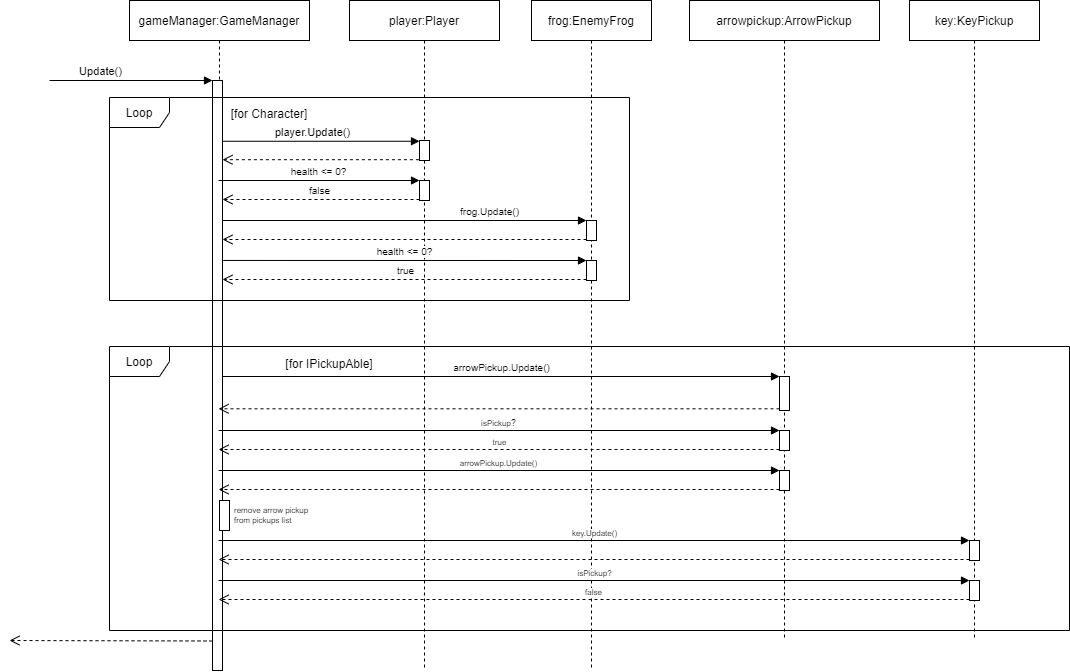

The diagram above was exported from draw.io. Its source (the exported page's mxGraphModel, read from the mxfile embedded in the PNG):
<mxGraphModel dx="1483" dy="781" grid="1" gridSize="10" guides="1" tooltips="1" connect="1" arrows="1" fold="1" page="1" pageScale="1" pageWidth="827" pageHeight="1169" math="0" shadow="0">
  <root>
    <mxCell id="0" />
    <mxCell id="1" parent="0" />
    <mxCell id="2y_Z3TMyMoaLGT6i3147-4" value="gameManager:GameManager" style="shape=umlLifeline;perimeter=lifelinePerimeter;whiteSpace=wrap;html=1;container=1;collapsible=0;recursiveResize=0;outlineConnect=0;" parent="1" vertex="1">
      <mxGeometry x="160" y="550" width="180" height="670" as="geometry" />
    </mxCell>
    <mxCell id="2y_Z3TMyMoaLGT6i3147-1" value="" style="html=1;points=[];perimeter=orthogonalPerimeter;" parent="2y_Z3TMyMoaLGT6i3147-4" vertex="1">
      <mxGeometry x="83" y="80" width="10" height="590" as="geometry" />
    </mxCell>
    <mxCell id="zo6DZJSn5fX107DqrM3T-18" value="" style="html=1;points=[];perimeter=orthogonalPerimeter;fontSize=10;fontColor=#000000;" vertex="1" parent="2y_Z3TMyMoaLGT6i3147-4">
      <mxGeometry x="90" y="500" width="10" height="30" as="geometry" />
    </mxCell>
    <mxCell id="zo6DZJSn5fX107DqrM3T-20" value="remove arrow pickup&#10;from pickups list" style="text;align=left;fontStyle=0;verticalAlign=middle;spacingLeft=3;spacingRight=3;strokeColor=none;rotatable=0;points=[[0,0.5],[1,0.5]];portConstraint=eastwest;fontSize=8;fontColor=#000000;" vertex="1" parent="2y_Z3TMyMoaLGT6i3147-4">
      <mxGeometry x="100" y="502" width="80" height="26" as="geometry" />
    </mxCell>
    <mxCell id="2y_Z3TMyMoaLGT6i3147-2" value="Update()" style="html=1;verticalAlign=bottom;endArrow=block;entryX=0;entryY=0;rounded=0;" parent="1" target="2y_Z3TMyMoaLGT6i3147-1" edge="1">
      <mxGeometry x="-0.375" relative="1" as="geometry">
        <mxPoint x="80" y="630" as="sourcePoint" />
        <mxPoint as="offset" />
      </mxGeometry>
    </mxCell>
    <mxCell id="2y_Z3TMyMoaLGT6i3147-3" value="" style="html=1;verticalAlign=bottom;endArrow=open;dashed=1;endSize=8;exitX=0;exitY=0.95;rounded=0;" parent="1" source="2y_Z3TMyMoaLGT6i3147-1" edge="1">
      <mxGeometry relative="1" as="geometry">
        <mxPoint x="40" y="1190" as="targetPoint" />
      </mxGeometry>
    </mxCell>
    <mxCell id="2y_Z3TMyMoaLGT6i3147-5" value="player:Player" style="shape=umlLifeline;perimeter=lifelinePerimeter;whiteSpace=wrap;html=1;container=1;collapsible=0;recursiveResize=0;outlineConnect=0;" parent="1" vertex="1">
      <mxGeometry x="380" y="550" width="150" height="670" as="geometry" />
    </mxCell>
    <mxCell id="zo6DZJSn5fX107DqrM3T-12" value="" style="html=1;points=[];perimeter=orthogonalPerimeter;fontSize=10;fontColor=#000000;" vertex="1" parent="2y_Z3TMyMoaLGT6i3147-5">
      <mxGeometry x="70" y="180" width="10" height="20" as="geometry" />
    </mxCell>
    <mxCell id="2y_Z3TMyMoaLGT6i3147-6" value="" style="html=1;points=[];perimeter=orthogonalPerimeter;" parent="1" vertex="1">
      <mxGeometry x="450" y="690" width="10" height="20" as="geometry" />
    </mxCell>
    <mxCell id="2y_Z3TMyMoaLGT6i3147-8" value="" style="html=1;verticalAlign=bottom;endArrow=open;dashed=1;endSize=8;exitX=-0.058;exitY=0.96;rounded=0;exitDx=0;exitDy=0;exitPerimeter=0;" parent="1" source="2y_Z3TMyMoaLGT6i3147-6" target="2y_Z3TMyMoaLGT6i3147-1" edge="1">
      <mxGeometry relative="1" as="geometry">
        <mxPoint x="260" y="801" as="targetPoint" />
        <mxPoint as="offset" />
      </mxGeometry>
    </mxCell>
    <mxCell id="2y_Z3TMyMoaLGT6i3147-9" value="key:KeyPickup" style="shape=umlLifeline;perimeter=lifelinePerimeter;whiteSpace=wrap;html=1;container=1;collapsible=0;recursiveResize=0;outlineConnect=0;" parent="1" vertex="1">
      <mxGeometry x="940" y="550" width="130" height="640" as="geometry" />
    </mxCell>
    <mxCell id="zo6DZJSn5fX107DqrM3T-28" value="" style="html=1;points=[];perimeter=orthogonalPerimeter;fontSize=8;fontColor=#000000;align=left;" vertex="1" parent="2y_Z3TMyMoaLGT6i3147-9">
      <mxGeometry x="60" y="540" width="10" height="20" as="geometry" />
    </mxCell>
    <mxCell id="zo6DZJSn5fX107DqrM3T-31" value="" style="html=1;points=[];perimeter=orthogonalPerimeter;fontSize=8;fontColor=#000000;align=left;" vertex="1" parent="2y_Z3TMyMoaLGT6i3147-9">
      <mxGeometry x="60" y="580" width="10" height="20" as="geometry" />
    </mxCell>
    <mxCell id="2y_Z3TMyMoaLGT6i3147-10" value="arrowpickup:ArrowPickup" style="shape=umlLifeline;perimeter=lifelinePerimeter;whiteSpace=wrap;html=1;container=1;collapsible=0;recursiveResize=0;outlineConnect=0;" parent="1" vertex="1">
      <mxGeometry x="720" y="550" width="190" height="640" as="geometry" />
    </mxCell>
    <mxCell id="zo6DZJSn5fX107DqrM3T-9" value="" style="html=1;points=[];perimeter=orthogonalPerimeter;fontSize=10;fontColor=#000000;" vertex="1" parent="2y_Z3TMyMoaLGT6i3147-10">
      <mxGeometry x="90" y="376" width="10" height="34" as="geometry" />
    </mxCell>
    <mxCell id="zo6DZJSn5fX107DqrM3T-21" value="" style="html=1;points=[];perimeter=orthogonalPerimeter;fontSize=8;fontColor=#000000;align=left;" vertex="1" parent="2y_Z3TMyMoaLGT6i3147-10">
      <mxGeometry x="90" y="430" width="10" height="20" as="geometry" />
    </mxCell>
    <mxCell id="zo6DZJSn5fX107DqrM3T-24" value="" style="html=1;points=[];perimeter=orthogonalPerimeter;fontSize=8;fontColor=#000000;align=left;" vertex="1" parent="2y_Z3TMyMoaLGT6i3147-10">
      <mxGeometry x="90" y="470" width="10" height="20" as="geometry" />
    </mxCell>
    <mxCell id="2y_Z3TMyMoaLGT6i3147-11" value="frog:EnemyFrog" style="shape=umlLifeline;perimeter=lifelinePerimeter;whiteSpace=wrap;html=1;container=1;collapsible=0;recursiveResize=0;outlineConnect=0;" parent="1" vertex="1">
      <mxGeometry x="562" y="550" width="120" height="670" as="geometry" />
    </mxCell>
    <mxCell id="zo6DZJSn5fX107DqrM3T-4" value="" style="html=1;points=[];perimeter=orthogonalPerimeter;fontSize=10;fontColor=#000000;" vertex="1" parent="2y_Z3TMyMoaLGT6i3147-11">
      <mxGeometry x="55" y="220" width="10" height="20" as="geometry" />
    </mxCell>
    <mxCell id="zo6DZJSn5fX107DqrM3T-15" value="" style="html=1;points=[];perimeter=orthogonalPerimeter;fontSize=10;fontColor=#000000;" vertex="1" parent="2y_Z3TMyMoaLGT6i3147-11">
      <mxGeometry x="55" y="260" width="10" height="20" as="geometry" />
    </mxCell>
    <mxCell id="2y_Z3TMyMoaLGT6i3147-14" value="Loop" style="shape=umlFrame;whiteSpace=wrap;html=1;" parent="1" vertex="1">
      <mxGeometry x="140" y="896" width="960" height="284" as="geometry" />
    </mxCell>
    <mxCell id="2y_Z3TMyMoaLGT6i3147-20" value="[for Character]" style="text;align=center;fontStyle=0;verticalAlign=middle;spacingLeft=3;spacingRight=3;strokeColor=none;rotatable=0;points=[[0,0.5],[1,0.5]];portConstraint=eastwest;" parent="1" vertex="1">
      <mxGeometry x="260" y="650" width="80" height="26" as="geometry" />
    </mxCell>
    <mxCell id="2y_Z3TMyMoaLGT6i3147-21" value="[for IPickupAble]" style="text;align=center;fontStyle=0;verticalAlign=middle;spacingLeft=3;spacingRight=3;strokeColor=none;rotatable=0;points=[[0,0.5],[1,0.5]];portConstraint=eastwest;" parent="1" vertex="1">
      <mxGeometry x="320" y="900" width="80" height="26" as="geometry" />
    </mxCell>
    <mxCell id="2y_Z3TMyMoaLGT6i3147-7" value="player.Update()" style="html=1;verticalAlign=bottom;endArrow=block;rounded=0;entryX=0;entryY=0.038;entryDx=0;entryDy=0;entryPerimeter=0;" parent="1" target="2y_Z3TMyMoaLGT6i3147-6" edge="1" source="2y_Z3TMyMoaLGT6i3147-1">
      <mxGeometry x="-0.0857" relative="1" as="geometry">
        <mxPoint x="215" y="640" as="sourcePoint" />
        <mxPoint as="offset" />
        <mxPoint x="405" y="640" as="targetPoint" />
      </mxGeometry>
    </mxCell>
    <mxCell id="zo6DZJSn5fX107DqrM3T-6" value="" style="html=1;verticalAlign=bottom;endArrow=open;dashed=1;endSize=8;exitX=0;exitY=0.95;rounded=0;fontSize=10;fontColor=#000000;strokeColor=#000000;" edge="1" source="zo6DZJSn5fX107DqrM3T-4" parent="1" target="2y_Z3TMyMoaLGT6i3147-1">
      <mxGeometry relative="1" as="geometry">
        <mxPoint x="547" y="836" as="targetPoint" />
      </mxGeometry>
    </mxCell>
    <mxCell id="zo6DZJSn5fX107DqrM3T-5" value="frog.Update()" style="html=1;verticalAlign=bottom;endArrow=block;entryX=0;entryY=0;rounded=0;fontSize=10;fontColor=#000000;strokeColor=#000000;" edge="1" target="zo6DZJSn5fX107DqrM3T-4" parent="1" source="2y_Z3TMyMoaLGT6i3147-1">
      <mxGeometry x="0.467" relative="1" as="geometry">
        <mxPoint x="547" y="760" as="sourcePoint" />
        <mxPoint as="offset" />
      </mxGeometry>
    </mxCell>
    <mxCell id="2y_Z3TMyMoaLGT6i3147-13" value="Loop" style="shape=umlFrame;whiteSpace=wrap;html=1;" parent="1" vertex="1">
      <mxGeometry x="140" y="647" width="520" height="203" as="geometry" />
    </mxCell>
    <mxCell id="zo6DZJSn5fX107DqrM3T-10" value="arrowPickup.Update()" style="html=1;verticalAlign=bottom;endArrow=block;entryX=0;entryY=0;rounded=0;fontSize=10;fontColor=#000000;strokeColor=#000000;" edge="1" target="zo6DZJSn5fX107DqrM3T-9" parent="1" source="2y_Z3TMyMoaLGT6i3147-1">
      <mxGeometry relative="1" as="geometry">
        <mxPoint x="740" y="926" as="sourcePoint" />
      </mxGeometry>
    </mxCell>
    <mxCell id="zo6DZJSn5fX107DqrM3T-11" value="" style="html=1;verticalAlign=bottom;endArrow=open;dashed=1;endSize=8;exitX=0;exitY=0.95;rounded=0;fontSize=10;fontColor=#000000;strokeColor=#000000;" edge="1" source="zo6DZJSn5fX107DqrM3T-9" parent="1" target="2y_Z3TMyMoaLGT6i3147-4">
      <mxGeometry relative="1" as="geometry">
        <mxPoint x="740" y="1002" as="targetPoint" />
      </mxGeometry>
    </mxCell>
    <mxCell id="zo6DZJSn5fX107DqrM3T-14" value="false" style="html=1;verticalAlign=bottom;endArrow=open;dashed=1;endSize=8;exitX=0;exitY=0.95;rounded=0;fontSize=10;fontColor=#000000;strokeColor=#000000;" edge="1" source="zo6DZJSn5fX107DqrM3T-12" parent="1" target="2y_Z3TMyMoaLGT6i3147-1">
      <mxGeometry x="0.0152" relative="1" as="geometry">
        <mxPoint x="380" y="806" as="targetPoint" />
        <mxPoint as="offset" />
      </mxGeometry>
    </mxCell>
    <mxCell id="zo6DZJSn5fX107DqrM3T-13" value="health &amp;lt;= 0?" style="html=1;verticalAlign=bottom;endArrow=block;entryX=0;entryY=0;rounded=0;fontSize=10;fontColor=#000000;strokeColor=#000000;" edge="1" target="zo6DZJSn5fX107DqrM3T-12" parent="1" source="2y_Z3TMyMoaLGT6i3147-4">
      <mxGeometry relative="1" as="geometry">
        <mxPoint x="380" y="730" as="sourcePoint" />
      </mxGeometry>
    </mxCell>
    <mxCell id="zo6DZJSn5fX107DqrM3T-17" value="true" style="html=1;verticalAlign=bottom;endArrow=open;dashed=1;endSize=8;exitX=0;exitY=0.95;rounded=0;fontSize=10;fontColor=#000000;strokeColor=#000000;" edge="1" source="zo6DZJSn5fX107DqrM3T-15" parent="1" target="2y_Z3TMyMoaLGT6i3147-1">
      <mxGeometry relative="1" as="geometry">
        <mxPoint x="547" y="876" as="targetPoint" />
      </mxGeometry>
    </mxCell>
    <mxCell id="zo6DZJSn5fX107DqrM3T-16" value="health &amp;lt;= 0?" style="html=1;verticalAlign=bottom;endArrow=block;entryX=0;entryY=0;rounded=0;fontSize=10;fontColor=#000000;strokeColor=#000000;exitX=1.067;exitY=0.305;exitDx=0;exitDy=0;exitPerimeter=0;" edge="1" target="zo6DZJSn5fX107DqrM3T-15" parent="1" source="2y_Z3TMyMoaLGT6i3147-1">
      <mxGeometry relative="1" as="geometry">
        <mxPoint x="547" y="800" as="sourcePoint" />
      </mxGeometry>
    </mxCell>
    <mxCell id="zo6DZJSn5fX107DqrM3T-23" value="true" style="html=1;verticalAlign=bottom;endArrow=open;dashed=1;endSize=8;exitX=0;exitY=0.95;rounded=0;fontSize=8;fontColor=#000000;strokeColor=#000000;" edge="1" source="zo6DZJSn5fX107DqrM3T-21" parent="1" target="2y_Z3TMyMoaLGT6i3147-4">
      <mxGeometry relative="1" as="geometry">
        <mxPoint x="740" y="1046" as="targetPoint" />
      </mxGeometry>
    </mxCell>
    <mxCell id="zo6DZJSn5fX107DqrM3T-22" value="&lt;font style=&quot;font-size: 8px&quot;&gt;isPickup&lt;/font&gt;&lt;font style=&quot;font-size: 9px&quot;&gt;?&lt;/font&gt;" style="html=1;verticalAlign=bottom;endArrow=block;entryX=0;entryY=0;rounded=0;fontSize=8;fontColor=#000000;strokeColor=#000000;" edge="1" target="zo6DZJSn5fX107DqrM3T-21" parent="1" source="2y_Z3TMyMoaLGT6i3147-4">
      <mxGeometry relative="1" as="geometry">
        <mxPoint x="740" y="970" as="sourcePoint" />
        <mxPoint as="offset" />
      </mxGeometry>
    </mxCell>
    <mxCell id="zo6DZJSn5fX107DqrM3T-26" value="" style="html=1;verticalAlign=bottom;endArrow=open;dashed=1;endSize=8;exitX=0;exitY=0.95;rounded=0;fontSize=8;fontColor=#000000;strokeColor=#000000;" edge="1" source="zo6DZJSn5fX107DqrM3T-24" parent="1" target="2y_Z3TMyMoaLGT6i3147-4">
      <mxGeometry relative="1" as="geometry">
        <mxPoint x="740" y="1076" as="targetPoint" />
      </mxGeometry>
    </mxCell>
    <mxCell id="zo6DZJSn5fX107DqrM3T-25" value="arrowPickup.Update()" style="html=1;verticalAlign=bottom;endArrow=block;entryX=0;entryY=0;rounded=0;fontSize=8;fontColor=#000000;strokeColor=#000000;" edge="1" target="zo6DZJSn5fX107DqrM3T-24" parent="1" source="2y_Z3TMyMoaLGT6i3147-4">
      <mxGeometry relative="1" as="geometry">
        <mxPoint x="740" y="1000" as="sourcePoint" />
      </mxGeometry>
    </mxCell>
    <mxCell id="zo6DZJSn5fX107DqrM3T-30" value="" style="html=1;verticalAlign=bottom;endArrow=open;dashed=1;endSize=8;exitX=0;exitY=0.95;rounded=0;fontSize=8;fontColor=#000000;strokeColor=#000000;" edge="1" source="zo6DZJSn5fX107DqrM3T-28" parent="1" target="2y_Z3TMyMoaLGT6i3147-4">
      <mxGeometry relative="1" as="geometry">
        <mxPoint x="930" y="1146" as="targetPoint" />
      </mxGeometry>
    </mxCell>
    <mxCell id="zo6DZJSn5fX107DqrM3T-29" value="key.Update()" style="html=1;verticalAlign=bottom;endArrow=block;entryX=0;entryY=0;rounded=0;fontSize=8;fontColor=#000000;strokeColor=#000000;" edge="1" target="zo6DZJSn5fX107DqrM3T-28" parent="1" source="2y_Z3TMyMoaLGT6i3147-4">
      <mxGeometry relative="1" as="geometry">
        <mxPoint x="930" y="1070" as="sourcePoint" />
      </mxGeometry>
    </mxCell>
    <mxCell id="zo6DZJSn5fX107DqrM3T-32" value="isPickup?" style="html=1;verticalAlign=bottom;endArrow=block;entryX=0;entryY=0;rounded=0;fontSize=8;fontColor=#000000;strokeColor=#000000;" edge="1" target="zo6DZJSn5fX107DqrM3T-31" parent="1" source="2y_Z3TMyMoaLGT6i3147-4">
      <mxGeometry relative="1" as="geometry">
        <mxPoint x="930" y="1140" as="sourcePoint" />
      </mxGeometry>
    </mxCell>
    <mxCell id="zo6DZJSn5fX107DqrM3T-33" value="false" style="html=1;verticalAlign=bottom;endArrow=open;dashed=1;endSize=8;exitX=0;exitY=0.95;rounded=0;fontSize=8;fontColor=#000000;strokeColor=#000000;" edge="1" source="zo6DZJSn5fX107DqrM3T-31" parent="1" target="2y_Z3TMyMoaLGT6i3147-4">
      <mxGeometry relative="1" as="geometry">
        <mxPoint x="930" y="1216" as="targetPoint" />
      </mxGeometry>
    </mxCell>
  </root>
</mxGraphModel>